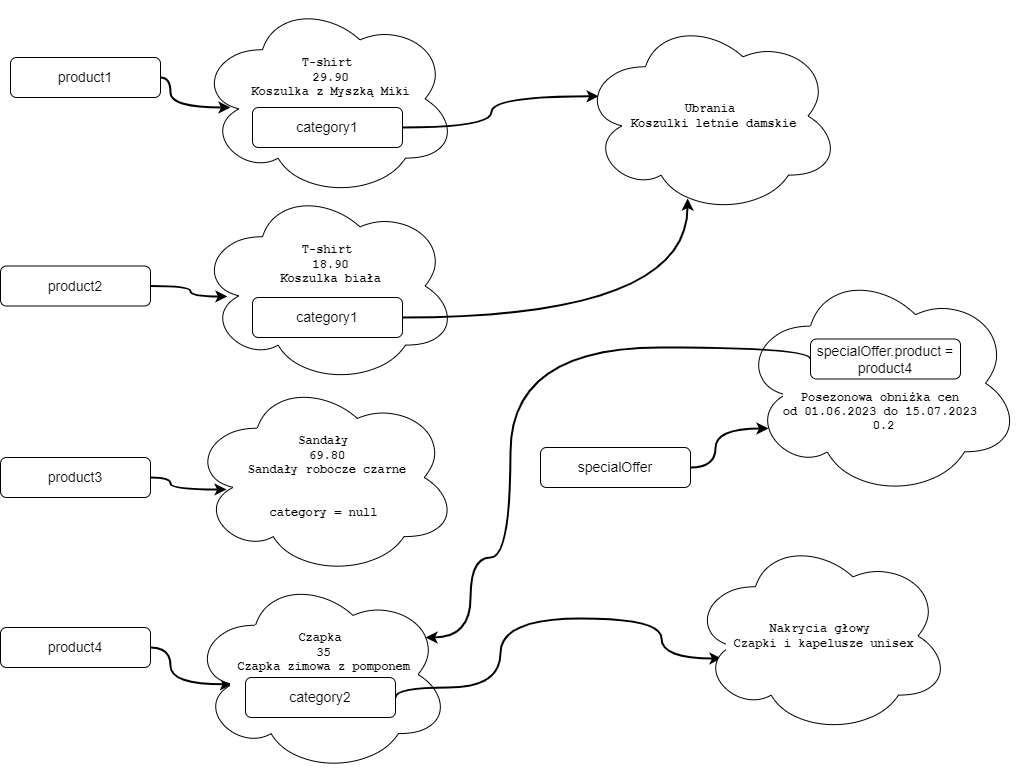

The diagram above was exported from draw.io. Its source (the exported page's mxGraphModel, read from the mxfile embedded in the PNG):
<mxGraphModel dx="1098" dy="1655" grid="1" gridSize="10" guides="1" tooltips="1" connect="1" arrows="1" fold="1" page="1" pageScale="1" pageWidth="1169" pageHeight="827" background="#ffffff" math="0" shadow="0">
  <root>
    <mxCell id="0" />
    <mxCell id="1" parent="0" />
    <mxCell id="cszwDOBrqllBJFsmuDse-8" value="&lt;div style=&quot;background-color: rgb(255, 255, 255); font-family: &amp;quot;JetBrains Mono&amp;quot;, monospace;&quot;&gt;&lt;b style=&quot;&quot;&gt;T-shirt&lt;/b&gt;&lt;/div&gt;&lt;div style=&quot;background-color: rgb(255, 255, 255); font-family: &amp;quot;JetBrains Mono&amp;quot;, monospace;&quot;&gt;&lt;b&gt;&amp;nbsp;29.90&lt;/b&gt;&lt;/div&gt;&lt;div style=&quot;background-color: rgb(255, 255, 255); font-family: &amp;quot;JetBrains Mono&amp;quot;, monospace;&quot;&gt;&lt;b&gt;&amp;nbsp;Koszulka z Myszką Miki&lt;/b&gt;&lt;/div&gt;&lt;div style=&quot;background-color: rgb(255, 255, 255); font-family: &amp;quot;JetBrains Mono&amp;quot;, monospace;&quot;&gt;&lt;b style=&quot;&quot;&gt;&amp;nbsp;&lt;/b&gt;&lt;/div&gt;&lt;div style=&quot;background-color: rgb(255, 255, 255); font-family: &amp;quot;JetBrains Mono&amp;quot;, monospace;&quot;&gt;&lt;b style=&quot;&quot;&gt;&lt;br&gt;&lt;/b&gt;&lt;/div&gt;&lt;div style=&quot;background-color: rgb(255, 255, 255); font-family: &amp;quot;JetBrains Mono&amp;quot;, monospace;&quot;&gt;&lt;b style=&quot;&quot;&gt;&lt;br&gt;&lt;/b&gt;&lt;/div&gt;" style="ellipse;shape=cloud;whiteSpace=wrap;html=1;" parent="1" vertex="1">
      <mxGeometry x="217" y="-827" width="260" height="197" as="geometry" />
    </mxCell>
    <mxCell id="cszwDOBrqllBJFsmuDse-20" style="edgeStyle=orthogonalEdgeStyle;rounded=0;orthogonalLoop=1;jettySize=auto;html=1;entryX=0.07;entryY=0.4;entryDx=0;entryDy=0;entryPerimeter=0;curved=1;strokeWidth=2;" parent="1" source="cszwDOBrqllBJFsmuDse-1" target="cszwDOBrqllBJFsmuDse-19" edge="1">
      <mxGeometry relative="1" as="geometry" />
    </mxCell>
    <mxCell id="cszwDOBrqllBJFsmuDse-1" value="&lt;font style=&quot;font-size: 14px;&quot;&gt;category1&lt;/font&gt;" style="rounded=1;whiteSpace=wrap;html=1;" parent="1" vertex="1">
      <mxGeometry x="272" y="-720" width="150" height="40" as="geometry" />
    </mxCell>
    <mxCell id="cszwDOBrqllBJFsmuDse-11" style="edgeStyle=orthogonalEdgeStyle;rounded=0;orthogonalLoop=1;jettySize=auto;html=1;entryX=0.127;entryY=0.543;entryDx=0;entryDy=0;entryPerimeter=0;curved=1;strokeWidth=2;" parent="1" source="cszwDOBrqllBJFsmuDse-3" target="cszwDOBrqllBJFsmuDse-8" edge="1">
      <mxGeometry relative="1" as="geometry">
        <Array as="points">
          <mxPoint x="190" y="-750" />
          <mxPoint x="190" y="-720" />
        </Array>
      </mxGeometry>
    </mxCell>
    <mxCell id="cszwDOBrqllBJFsmuDse-3" value="&lt;font style=&quot;font-size: 14px;&quot;&gt;product1&lt;/font&gt;" style="rounded=1;whiteSpace=wrap;html=1;" parent="1" vertex="1">
      <mxGeometry x="30" y="-770" width="150" height="40" as="geometry" />
    </mxCell>
    <mxCell id="cszwDOBrqllBJFsmuDse-14" value="" style="edgeStyle=orthogonalEdgeStyle;rounded=0;orthogonalLoop=1;jettySize=auto;html=1;entryX=0.115;entryY=0.553;entryDx=0;entryDy=0;entryPerimeter=0;curved=1;strokeWidth=2;" parent="1" source="cszwDOBrqllBJFsmuDse-4" target="cszwDOBrqllBJFsmuDse-12" edge="1">
      <mxGeometry relative="1" as="geometry">
        <Array as="points">
          <mxPoint x="210" y="-541" />
          <mxPoint x="210" y="-531" />
        </Array>
      </mxGeometry>
    </mxCell>
    <mxCell id="cszwDOBrqllBJFsmuDse-4" value="&lt;font style=&quot;font-size: 14px;&quot;&gt;product2&lt;/font&gt;" style="rounded=1;whiteSpace=wrap;html=1;" parent="1" vertex="1">
      <mxGeometry x="20" y="-561.5" width="150" height="40" as="geometry" />
    </mxCell>
    <mxCell id="cszwDOBrqllBJFsmuDse-17" value="" style="edgeStyle=orthogonalEdgeStyle;rounded=0;orthogonalLoop=1;jettySize=auto;html=1;entryX=0.135;entryY=0.561;entryDx=0;entryDy=0;entryPerimeter=0;curved=1;strokeWidth=2;" parent="1" source="cszwDOBrqllBJFsmuDse-5" target="cszwDOBrqllBJFsmuDse-15" edge="1">
      <mxGeometry relative="1" as="geometry" />
    </mxCell>
    <mxCell id="cszwDOBrqllBJFsmuDse-5" value="&lt;font style=&quot;font-size: 14px;&quot;&gt;product3&lt;/font&gt;" style="rounded=1;whiteSpace=wrap;html=1;" parent="1" vertex="1">
      <mxGeometry x="20" y="-370" width="150" height="40" as="geometry" />
    </mxCell>
    <mxCell id="cszwDOBrqllBJFsmuDse-18" style="edgeStyle=orthogonalEdgeStyle;rounded=0;orthogonalLoop=1;jettySize=auto;html=1;entryX=0.16;entryY=0.55;entryDx=0;entryDy=0;entryPerimeter=0;curved=1;strokeWidth=2;" parent="1" source="cszwDOBrqllBJFsmuDse-6" target="cszwDOBrqllBJFsmuDse-16" edge="1">
      <mxGeometry relative="1" as="geometry" />
    </mxCell>
    <mxCell id="cszwDOBrqllBJFsmuDse-6" value="&lt;font style=&quot;font-size: 14px;&quot;&gt;product4&lt;/font&gt;" style="rounded=1;whiteSpace=wrap;html=1;" parent="1" vertex="1">
      <mxGeometry x="20" y="-200" width="150" height="40" as="geometry" />
    </mxCell>
    <mxCell id="cszwDOBrqllBJFsmuDse-29" style="edgeStyle=orthogonalEdgeStyle;rounded=0;orthogonalLoop=1;jettySize=auto;html=1;entryX=0.1;entryY=0.698;entryDx=0;entryDy=0;entryPerimeter=0;strokeWidth=2;curved=1;" parent="1" source="cszwDOBrqllBJFsmuDse-7" target="cszwDOBrqllBJFsmuDse-25" edge="1">
      <mxGeometry relative="1" as="geometry" />
    </mxCell>
    <mxCell id="cszwDOBrqllBJFsmuDse-7" value="&lt;font style=&quot;font-size: 14px;&quot;&gt;specialOffer&lt;/font&gt;" style="rounded=1;whiteSpace=wrap;html=1;" parent="1" vertex="1">
      <mxGeometry x="560" y="-380" width="150" height="40" as="geometry" />
    </mxCell>
    <mxCell id="cszwDOBrqllBJFsmuDse-12" value="&lt;div style=&quot;background-color: rgb(255, 255, 255); font-family: &amp;quot;JetBrains Mono&amp;quot;, monospace;&quot;&gt;&lt;b style=&quot;&quot;&gt;T-shirt&lt;/b&gt;&lt;/div&gt;&lt;div style=&quot;background-color: rgb(255, 255, 255); font-family: &amp;quot;JetBrains Mono&amp;quot;, monospace;&quot;&gt;&lt;b&gt;&amp;nbsp;18.90&lt;/b&gt;&lt;/div&gt;&lt;div style=&quot;background-color: rgb(255, 255, 255); font-family: &amp;quot;JetBrains Mono&amp;quot;, monospace;&quot;&gt;&lt;b&gt;&amp;nbsp;Koszulka biała&lt;/b&gt;&lt;/div&gt;&lt;div style=&quot;background-color: rgb(255, 255, 255); font-family: &amp;quot;JetBrains Mono&amp;quot;, monospace;&quot;&gt;&lt;b style=&quot;&quot;&gt;&amp;nbsp;&lt;/b&gt;&lt;/div&gt;&lt;div style=&quot;background-color: rgb(255, 255, 255); font-family: &amp;quot;JetBrains Mono&amp;quot;, monospace;&quot;&gt;&lt;b style=&quot;&quot;&gt;&lt;br&gt;&lt;/b&gt;&lt;/div&gt;&lt;div style=&quot;background-color: rgb(255, 255, 255); font-family: &amp;quot;JetBrains Mono&amp;quot;, monospace;&quot;&gt;&lt;b style=&quot;&quot;&gt;&lt;br&gt;&lt;/b&gt;&lt;/div&gt;" style="ellipse;shape=cloud;whiteSpace=wrap;html=1;" parent="1" vertex="1">
      <mxGeometry x="217" y="-640" width="260" height="197" as="geometry" />
    </mxCell>
    <mxCell id="cszwDOBrqllBJFsmuDse-21" style="edgeStyle=orthogonalEdgeStyle;rounded=0;orthogonalLoop=1;jettySize=auto;html=1;entryX=0.412;entryY=0.919;entryDx=0;entryDy=0;entryPerimeter=0;curved=1;strokeWidth=2;" parent="1" source="cszwDOBrqllBJFsmuDse-13" target="cszwDOBrqllBJFsmuDse-19" edge="1">
      <mxGeometry relative="1" as="geometry" />
    </mxCell>
    <mxCell id="cszwDOBrqllBJFsmuDse-13" value="&lt;font style=&quot;font-size: 14px;&quot;&gt;category1&lt;/font&gt;" style="rounded=1;whiteSpace=wrap;html=1;" parent="1" vertex="1">
      <mxGeometry x="272" y="-530" width="150" height="40" as="geometry" />
    </mxCell>
    <mxCell id="cszwDOBrqllBJFsmuDse-15" value="&lt;div style=&quot;background-color: rgb(255, 255, 255); font-family: &amp;quot;JetBrains Mono&amp;quot;, monospace;&quot;&gt;&lt;div style=&quot;&quot;&gt;&lt;b style=&quot;&quot;&gt;Sandały&lt;/b&gt;&lt;/div&gt;&lt;div style=&quot;&quot;&gt;&lt;b&gt;&amp;nbsp;69.80&lt;/b&gt;&lt;/div&gt;&lt;div style=&quot;&quot;&gt;&lt;b&gt;&amp;nbsp;Sandały robocze czarne&lt;/b&gt;&lt;/div&gt;&lt;/div&gt;&lt;div style=&quot;background-color: rgb(255, 255, 255); font-family: &amp;quot;JetBrains Mono&amp;quot;, monospace;&quot;&gt;&lt;b style=&quot;&quot;&gt;&amp;nbsp;&lt;/b&gt;&lt;/div&gt;&lt;div style=&quot;background-color: rgb(255, 255, 255); font-family: &amp;quot;JetBrains Mono&amp;quot;, monospace;&quot;&gt;&lt;b style=&quot;&quot;&gt;&lt;br&gt;&lt;/b&gt;&lt;/div&gt;&lt;div style=&quot;background-color: rgb(255, 255, 255); font-family: &amp;quot;JetBrains Mono&amp;quot;, monospace;&quot;&gt;&lt;b style=&quot;&quot;&gt;category = null&lt;/b&gt;&lt;/div&gt;" style="ellipse;shape=cloud;whiteSpace=wrap;html=1;" parent="1" vertex="1">
      <mxGeometry x="210" y="-448.5" width="267" height="197" as="geometry" />
    </mxCell>
    <mxCell id="cszwDOBrqllBJFsmuDse-16" value="&lt;div style=&quot;background-color: rgb(255, 255, 255); font-family: &amp;quot;JetBrains Mono&amp;quot;, monospace;&quot;&gt;&lt;div style=&quot;&quot;&gt;&lt;b&gt;Czapka&lt;/b&gt;&lt;/div&gt;&lt;div style=&quot;&quot;&gt;&lt;b&gt;&amp;nbsp;35&lt;/b&gt;&lt;/div&gt;&lt;div style=&quot;&quot;&gt;&lt;b&gt;&amp;nbsp;Czapka zimowa z pomponem&lt;/b&gt;&lt;/div&gt;&lt;/div&gt;&lt;div style=&quot;background-color: rgb(255, 255, 255); font-family: &amp;quot;JetBrains Mono&amp;quot;, monospace;&quot;&gt;&lt;b style=&quot;&quot;&gt;&amp;nbsp;&lt;/b&gt;&lt;/div&gt;&lt;div style=&quot;background-color: rgb(255, 255, 255); font-family: &amp;quot;JetBrains Mono&amp;quot;, monospace;&quot;&gt;&lt;b style=&quot;&quot;&gt;&lt;br&gt;&lt;/b&gt;&lt;/div&gt;&lt;div style=&quot;background-color: rgb(255, 255, 255); font-family: &amp;quot;JetBrains Mono&amp;quot;, monospace;&quot;&gt;&lt;b style=&quot;&quot;&gt;&lt;br&gt;&lt;/b&gt;&lt;/div&gt;" style="ellipse;shape=cloud;whiteSpace=wrap;html=1;" parent="1" vertex="1">
      <mxGeometry x="210" y="-251.5" width="260" height="197" as="geometry" />
    </mxCell>
    <mxCell id="cszwDOBrqllBJFsmuDse-23" style="edgeStyle=orthogonalEdgeStyle;rounded=0;orthogonalLoop=1;jettySize=auto;html=1;entryX=0.119;entryY=0.614;entryDx=0;entryDy=0;entryPerimeter=0;curved=1;strokeWidth=2;exitX=1;exitY=0.5;exitDx=0;exitDy=0;" parent="1" source="cszwDOBrqllBJFsmuDse-2" target="cszwDOBrqllBJFsmuDse-22" edge="1">
      <mxGeometry relative="1" as="geometry">
        <Array as="points">
          <mxPoint x="415" y="-140" />
          <mxPoint x="520" y="-140" />
          <mxPoint x="520" y="-209" />
          <mxPoint x="681" y="-209" />
        </Array>
      </mxGeometry>
    </mxCell>
    <mxCell id="cszwDOBrqllBJFsmuDse-2" value="&lt;font style=&quot;font-size: 14px;&quot;&gt;category2&lt;/font&gt;" style="rounded=1;whiteSpace=wrap;html=1;" parent="1" vertex="1">
      <mxGeometry x="265" y="-150" width="150" height="40" as="geometry" />
    </mxCell>
    <mxCell id="cszwDOBrqllBJFsmuDse-19" value="&lt;div style=&quot;background-color: rgb(255, 255, 255); font-family: &amp;quot;JetBrains Mono&amp;quot;, monospace;&quot;&gt;&lt;div style=&quot;&quot;&gt;&lt;b style=&quot;&quot;&gt;Ubrania&lt;/b&gt;&lt;/div&gt;&lt;div style=&quot;&quot;&gt;&lt;b style=&quot;&quot;&gt;&amp;nbsp;Koszulki letnie damskie&lt;/b&gt;&lt;/div&gt;&lt;/div&gt;" style="ellipse;shape=cloud;whiteSpace=wrap;html=1;" parent="1" vertex="1">
      <mxGeometry x="600" y="-810" width="260" height="197" as="geometry" />
    </mxCell>
    <mxCell id="cszwDOBrqllBJFsmuDse-22" value="&lt;div style=&quot;background-color: rgb(255, 255, 255); font-family: &amp;quot;JetBrains Mono&amp;quot;, monospace;&quot;&gt;&lt;div style=&quot;&quot;&gt;&lt;div style=&quot;&quot;&gt;&lt;font color=&quot;#080808&quot;&gt;&lt;b&gt;Nakrycia głowy&lt;/b&gt;&lt;/font&gt;&lt;/div&gt;&lt;div style=&quot;&quot;&gt;&lt;font color=&quot;#080808&quot;&gt;&lt;b&gt;&amp;nbsp;Czapki i kapelusze unisex&lt;/b&gt;&lt;/font&gt;&lt;/div&gt;&lt;/div&gt;&lt;/div&gt;" style="ellipse;shape=cloud;whiteSpace=wrap;html=1;" parent="1" vertex="1">
      <mxGeometry x="710" y="-290" width="260" height="197" as="geometry" />
    </mxCell>
    <mxCell id="cszwDOBrqllBJFsmuDse-25" value="&lt;div style=&quot;background-color: rgb(255, 255, 255); font-family: &amp;quot;JetBrains Mono&amp;quot;, monospace;&quot;&gt;&lt;div style=&quot;&quot;&gt;&lt;br&gt;&lt;/div&gt;&lt;div style=&quot;&quot;&gt;&lt;br&gt;&lt;/div&gt;&lt;div style=&quot;&quot;&gt;&lt;br&gt;&lt;/div&gt;&lt;div style=&quot;&quot;&gt;&lt;br&gt;&lt;/div&gt;&lt;div style=&quot;&quot;&gt;&lt;div style=&quot;&quot;&gt;&lt;b&gt;Posezonowa obniżka cen&lt;br&gt;od 01.06.2023 do 15.07.2023&lt;/b&gt;&lt;/div&gt;&lt;div style=&quot;&quot;&gt;&lt;b&gt;&amp;nbsp;0.2&lt;/b&gt;&lt;/div&gt;&lt;/div&gt;&lt;/div&gt;" style="ellipse;shape=cloud;whiteSpace=wrap;html=1;strokeColor=default;" parent="1" vertex="1">
      <mxGeometry x="760" y="-558.5" width="280" height="228.5" as="geometry" />
    </mxCell>
    <mxCell id="cszwDOBrqllBJFsmuDse-28" style="edgeStyle=orthogonalEdgeStyle;rounded=0;orthogonalLoop=1;jettySize=auto;html=1;curved=1;strokeWidth=2;exitX=0;exitY=0.5;exitDx=0;exitDy=0;entryX=0.904;entryY=0.312;entryDx=0;entryDy=0;entryPerimeter=0;" parent="1" source="cszwDOBrqllBJFsmuDse-27" target="cszwDOBrqllBJFsmuDse-16" edge="1">
      <mxGeometry relative="1" as="geometry">
        <mxPoint x="440" y="-180" as="targetPoint" />
        <Array as="points">
          <mxPoint x="830" y="-480" />
          <mxPoint x="530" y="-480" />
          <mxPoint x="530" y="-270" />
          <mxPoint x="490" y="-270" />
          <mxPoint x="490" y="-190" />
        </Array>
      </mxGeometry>
    </mxCell>
    <mxCell id="cszwDOBrqllBJFsmuDse-27" value="&lt;font style=&quot;font-size: 14px;&quot;&gt;specialOffer.product = product4&lt;/font&gt;" style="rounded=1;whiteSpace=wrap;html=1;" parent="1" vertex="1">
      <mxGeometry x="830" y="-488.5" width="150" height="40" as="geometry" />
    </mxCell>
  </root>
</mxGraphModel>